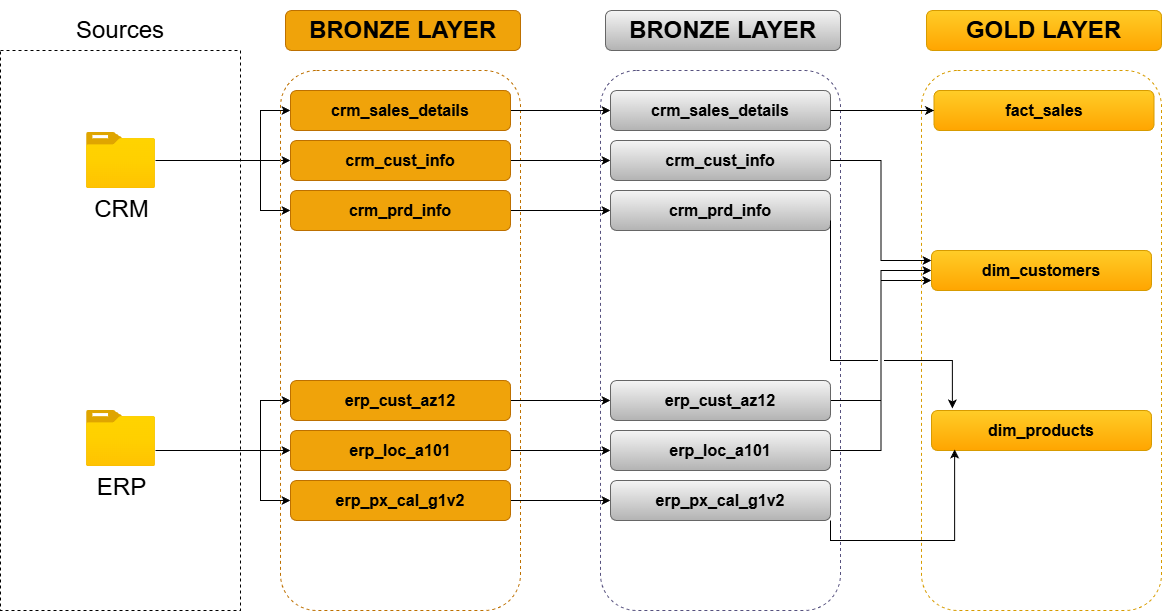

The diagram above was exported from draw.io. Its source (the exported page's mxGraphModel, read from the mxfile embedded in the PNG):
<mxGraphModel dx="1410" dy="825" grid="1" gridSize="10" guides="1" tooltips="1" connect="1" arrows="1" fold="1" page="1" pageScale="1" pageWidth="827" pageHeight="1169" math="0" shadow="0">
  <root>
    <mxCell id="0" />
    <mxCell id="1" parent="0" />
    <mxCell id="MuuElCX0UWzzasTWuqrm-1" parent="1" style="rounded=0;whiteSpace=wrap;html=1;fillColor=none;dashed=1;" value="" vertex="1">
      <mxGeometry height="560" width="240" x="80" y="160" as="geometry" />
    </mxCell>
    <mxCell id="MuuElCX0UWzzasTWuqrm-2" parent="1" style="rounded=1;whiteSpace=wrap;html=1;fillColor=none;strokeColor=none;" value="&lt;font style=&quot;font-size: 24px;&quot;&gt;Sources&lt;/font&gt;" vertex="1">
      <mxGeometry height="60" width="120" x="140" y="110" as="geometry" />
    </mxCell>
    <mxCell id="MuuElCX0UWzzasTWuqrm-29" edge="1" parent="1" source="MuuElCX0UWzzasTWuqrm-3" style="edgeStyle=orthogonalEdgeStyle;rounded=0;orthogonalLoop=1;jettySize=auto;html=1;entryX=0;entryY=0.5;entryDx=0;entryDy=0;" target="MuuElCX0UWzzasTWuqrm-8">
      <mxGeometry relative="1" as="geometry">
        <Array as="points">
          <mxPoint x="300" y="270" />
          <mxPoint x="300" y="270" />
        </Array>
      </mxGeometry>
    </mxCell>
    <mxCell id="MuuElCX0UWzzasTWuqrm-30" edge="1" parent="1" source="MuuElCX0UWzzasTWuqrm-3" style="edgeStyle=orthogonalEdgeStyle;rounded=0;orthogonalLoop=1;jettySize=auto;html=1;entryX=0;entryY=0.5;entryDx=0;entryDy=0;" target="MuuElCX0UWzzasTWuqrm-7">
      <mxGeometry relative="1" as="geometry">
        <Array as="points">
          <mxPoint x="340" y="270" />
          <mxPoint x="340" y="220" />
        </Array>
      </mxGeometry>
    </mxCell>
    <mxCell id="MuuElCX0UWzzasTWuqrm-31" edge="1" parent="1" source="MuuElCX0UWzzasTWuqrm-3" style="edgeStyle=orthogonalEdgeStyle;rounded=0;orthogonalLoop=1;jettySize=auto;html=1;entryX=0;entryY=0.5;entryDx=0;entryDy=0;" target="MuuElCX0UWzzasTWuqrm-9">
      <mxGeometry relative="1" as="geometry">
        <Array as="points">
          <mxPoint x="340" y="270" />
          <mxPoint x="340" y="320" />
        </Array>
      </mxGeometry>
    </mxCell>
    <mxCell id="MuuElCX0UWzzasTWuqrm-3" parent="1" style="image;aspect=fixed;html=1;points=[];align=center;fontSize=12;image=img/lib/azure2/general/Folder_Blank.svg;" value="&lt;font style=&quot;font-size: 24px;&quot;&gt;CRM&lt;/font&gt;" vertex="1">
      <mxGeometry height="56.00000000000001" width="69" x="166" y="242" as="geometry" />
    </mxCell>
    <mxCell id="MuuElCX0UWzzasTWuqrm-4" parent="1" style="image;aspect=fixed;html=1;points=[];align=center;fontSize=12;image=img/lib/azure2/general/Folder_Blank.svg;" value="&lt;span style=&quot;font-size: 24px;&quot;&gt;ERP&lt;/span&gt;&lt;div&gt;&lt;span style=&quot;font-size: 24px;&quot;&gt;&lt;br&gt;&lt;/span&gt;&lt;/div&gt;" vertex="1">
      <mxGeometry height="56.00000000000001" width="69" x="166" y="520" as="geometry" />
    </mxCell>
    <mxCell id="MuuElCX0UWzzasTWuqrm-5" parent="1" style="rounded=1;whiteSpace=wrap;html=1;fillColor=none;dashed=1;strokeColor=#BD7000;fontColor=#000000;" value="" vertex="1">
      <mxGeometry height="540" width="240" x="360" y="180" as="geometry" />
    </mxCell>
    <mxCell id="MuuElCX0UWzzasTWuqrm-6" parent="1" style="rounded=1;whiteSpace=wrap;html=1;fillColor=#f0a30a;fontColor=#000000;strokeColor=#BD7000;" value="&lt;b&gt;&lt;font style=&quot;font-size: 24px;&quot;&gt;BRONZE LAYER&lt;/font&gt;&lt;/b&gt;" vertex="1">
      <mxGeometry height="40" width="235" x="365" y="120" as="geometry" />
    </mxCell>
    <mxCell id="FDi-gUWXT9unaIKxRlVJ-11" edge="1" parent="1" source="MuuElCX0UWzzasTWuqrm-7" style="edgeStyle=orthogonalEdgeStyle;rounded=0;orthogonalLoop=1;jettySize=auto;html=1;exitX=1;exitY=0.5;exitDx=0;exitDy=0;entryX=0;entryY=0.5;entryDx=0;entryDy=0;" target="FDi-gUWXT9unaIKxRlVJ-3">
      <mxGeometry relative="1" as="geometry" />
    </mxCell>
    <mxCell id="MuuElCX0UWzzasTWuqrm-7" parent="1" style="rounded=1;whiteSpace=wrap;html=1;fillColor=#f0a30a;fontColor=#000000;strokeColor=#BD7000;" value="&lt;b style=&quot;&quot;&gt;&lt;font style=&quot;font-size: 16px; color: rgb(0, 0, 0);&quot;&gt;crm_sales_details&lt;/font&gt;&lt;/b&gt;" vertex="1">
      <mxGeometry height="40" width="220" x="370" y="200" as="geometry" />
    </mxCell>
    <mxCell id="FDi-gUWXT9unaIKxRlVJ-12" edge="1" parent="1" source="MuuElCX0UWzzasTWuqrm-8" style="edgeStyle=orthogonalEdgeStyle;rounded=0;orthogonalLoop=1;jettySize=auto;html=1;exitX=1;exitY=0.5;exitDx=0;exitDy=0;entryX=0;entryY=0.5;entryDx=0;entryDy=0;" target="FDi-gUWXT9unaIKxRlVJ-4">
      <mxGeometry relative="1" as="geometry" />
    </mxCell>
    <mxCell id="MuuElCX0UWzzasTWuqrm-8" parent="1" style="rounded=1;whiteSpace=wrap;html=1;fillColor=#f0a30a;fontColor=#000000;strokeColor=#BD7000;" value="&lt;b&gt;&lt;font style=&quot;font-size: 16px; color: rgb(0, 0, 0);&quot;&gt;crm_cust_info&lt;/font&gt;&lt;/b&gt;" vertex="1">
      <mxGeometry height="40" width="220" x="370" y="250" as="geometry" />
    </mxCell>
    <mxCell id="FDi-gUWXT9unaIKxRlVJ-13" edge="1" parent="1" source="MuuElCX0UWzzasTWuqrm-9" style="edgeStyle=orthogonalEdgeStyle;rounded=0;orthogonalLoop=1;jettySize=auto;html=1;exitX=1;exitY=0.5;exitDx=0;exitDy=0;" target="FDi-gUWXT9unaIKxRlVJ-5">
      <mxGeometry relative="1" as="geometry" />
    </mxCell>
    <mxCell id="MuuElCX0UWzzasTWuqrm-9" parent="1" style="rounded=1;whiteSpace=wrap;html=1;fillColor=#f0a30a;fontColor=#000000;strokeColor=#BD7000;" value="&lt;b&gt;&lt;font style=&quot;font-size: 16px; color: rgb(0, 0, 0);&quot;&gt;crm_prd_info&lt;/font&gt;&lt;/b&gt;" vertex="1">
      <mxGeometry height="40" width="220" x="370" y="300" as="geometry" />
    </mxCell>
    <mxCell id="MuuElCX0UWzzasTWuqrm-42" edge="1" parent="1" style="edgeStyle=orthogonalEdgeStyle;rounded=0;orthogonalLoop=1;jettySize=auto;html=1;entryX=0;entryY=0.5;entryDx=0;entryDy=0;" target="MuuElCX0UWzzasTWuqrm-46">
      <mxGeometry relative="1" as="geometry">
        <Array as="points">
          <mxPoint x="300" y="560" />
          <mxPoint x="300" y="560" />
        </Array>
        <mxPoint x="235" y="560" as="sourcePoint" />
      </mxGeometry>
    </mxCell>
    <mxCell id="MuuElCX0UWzzasTWuqrm-43" edge="1" parent="1" style="edgeStyle=orthogonalEdgeStyle;rounded=0;orthogonalLoop=1;jettySize=auto;html=1;entryX=0;entryY=0.5;entryDx=0;entryDy=0;" target="MuuElCX0UWzzasTWuqrm-45">
      <mxGeometry relative="1" as="geometry">
        <Array as="points">
          <mxPoint x="340" y="560" />
          <mxPoint x="340" y="510" />
        </Array>
        <mxPoint x="235" y="560" as="sourcePoint" />
      </mxGeometry>
    </mxCell>
    <mxCell id="MuuElCX0UWzzasTWuqrm-44" edge="1" parent="1" style="edgeStyle=orthogonalEdgeStyle;rounded=0;orthogonalLoop=1;jettySize=auto;html=1;entryX=0;entryY=0.5;entryDx=0;entryDy=0;" target="MuuElCX0UWzzasTWuqrm-47">
      <mxGeometry relative="1" as="geometry">
        <Array as="points">
          <mxPoint x="340" y="560" />
          <mxPoint x="340" y="610" />
        </Array>
        <mxPoint x="235" y="560" as="sourcePoint" />
      </mxGeometry>
    </mxCell>
    <mxCell id="FDi-gUWXT9unaIKxRlVJ-15" edge="1" parent="1" source="MuuElCX0UWzzasTWuqrm-45" style="edgeStyle=orthogonalEdgeStyle;rounded=0;orthogonalLoop=1;jettySize=auto;html=1;exitX=1;exitY=0.5;exitDx=0;exitDy=0;entryX=0;entryY=0.5;entryDx=0;entryDy=0;" target="FDi-gUWXT9unaIKxRlVJ-6">
      <mxGeometry relative="1" as="geometry" />
    </mxCell>
    <mxCell id="MuuElCX0UWzzasTWuqrm-45" parent="1" style="rounded=1;whiteSpace=wrap;html=1;fillColor=#f0a30a;fontColor=#000000;strokeColor=#BD7000;" value="&lt;b style=&quot;&quot;&gt;&lt;font style=&quot;font-size: 16px; color: rgb(0, 0, 0);&quot;&gt;erp_cust_az12&lt;/font&gt;&lt;/b&gt;" vertex="1">
      <mxGeometry height="40" width="220" x="370" y="490" as="geometry" />
    </mxCell>
    <mxCell id="FDi-gUWXT9unaIKxRlVJ-16" edge="1" parent="1" source="MuuElCX0UWzzasTWuqrm-46" style="edgeStyle=orthogonalEdgeStyle;rounded=0;orthogonalLoop=1;jettySize=auto;html=1;exitX=1;exitY=0.5;exitDx=0;exitDy=0;entryX=0;entryY=0.5;entryDx=0;entryDy=0;" target="FDi-gUWXT9unaIKxRlVJ-7">
      <mxGeometry relative="1" as="geometry" />
    </mxCell>
    <mxCell id="MuuElCX0UWzzasTWuqrm-46" parent="1" style="rounded=1;whiteSpace=wrap;html=1;fillColor=#f0a30a;fontColor=#000000;strokeColor=#BD7000;" value="&lt;b&gt;&lt;font style=&quot;font-size: 16px; color: rgb(0, 0, 0);&quot;&gt;erp_loc_a101&lt;/font&gt;&lt;/b&gt;" vertex="1">
      <mxGeometry height="40" width="220" x="370" y="540" as="geometry" />
    </mxCell>
    <mxCell id="FDi-gUWXT9unaIKxRlVJ-17" edge="1" parent="1" source="MuuElCX0UWzzasTWuqrm-47" style="edgeStyle=orthogonalEdgeStyle;rounded=0;orthogonalLoop=1;jettySize=auto;html=1;exitX=1;exitY=0.5;exitDx=0;exitDy=0;" target="FDi-gUWXT9unaIKxRlVJ-8">
      <mxGeometry relative="1" as="geometry" />
    </mxCell>
    <mxCell id="MuuElCX0UWzzasTWuqrm-47" parent="1" style="rounded=1;whiteSpace=wrap;html=1;fillColor=#f0a30a;fontColor=#000000;strokeColor=#BD7000;" value="&lt;b&gt;&lt;font style=&quot;font-size: 16px; color: rgb(0, 0, 0);&quot;&gt;erp_px_cal_g1v2&lt;/font&gt;&lt;/b&gt;" vertex="1">
      <mxGeometry height="40" width="220" x="370" y="590" as="geometry" />
    </mxCell>
    <mxCell id="FDi-gUWXT9unaIKxRlVJ-1" parent="1" style="rounded=1;whiteSpace=wrap;html=1;dashed=1;fillColor=none;strokeColor=#56517e;" value="" vertex="1">
      <mxGeometry height="540" width="240" x="680" y="180" as="geometry" />
    </mxCell>
    <mxCell id="FDi-gUWXT9unaIKxRlVJ-2" parent="1" style="rounded=1;whiteSpace=wrap;html=1;fillColor=#f5f5f5;strokeColor=#666666;gradientColor=#b3b3b3;" value="&lt;b&gt;&lt;font style=&quot;font-size: 24px; color: rgb(0, 0, 0);&quot;&gt;BRONZE LAYER&lt;/font&gt;&lt;/b&gt;" vertex="1">
      <mxGeometry height="40" width="235" x="685" y="120" as="geometry" />
    </mxCell>
    <mxCell id="FDi-gUWXT9unaIKxRlVJ-3" parent="1" style="rounded=1;whiteSpace=wrap;html=1;fillColor=#f5f5f5;strokeColor=#666666;gradientColor=#b3b3b3;" value="&lt;b style=&quot;&quot;&gt;&lt;font style=&quot;font-size: 16px; color: rgb(0, 0, 0);&quot;&gt;crm_sales_details&lt;/font&gt;&lt;/b&gt;" vertex="1">
      <mxGeometry height="40" width="220" x="690" y="200" as="geometry" />
    </mxCell>
    <mxCell id="FDi-gUWXT9unaIKxRlVJ-4" parent="1" style="rounded=1;whiteSpace=wrap;html=1;fillColor=#f5f5f5;strokeColor=#666666;gradientColor=#b3b3b3;" value="&lt;b&gt;&lt;font style=&quot;font-size: 16px; color: rgb(0, 0, 0);&quot;&gt;crm_cust_info&lt;/font&gt;&lt;/b&gt;" vertex="1">
      <mxGeometry height="40" width="220" x="690" y="250" as="geometry" />
    </mxCell>
    <mxCell id="FDi-gUWXT9unaIKxRlVJ-5" parent="1" style="rounded=1;whiteSpace=wrap;html=1;fillColor=#f5f5f5;strokeColor=#666666;gradientColor=#b3b3b3;" value="&lt;b&gt;&lt;font style=&quot;font-size: 16px; color: rgb(0, 0, 0);&quot;&gt;crm_prd_info&lt;/font&gt;&lt;/b&gt;" vertex="1">
      <mxGeometry height="40" width="220" x="690" y="300" as="geometry" />
    </mxCell>
    <mxCell id="U0xrGoEYDluvs66GYfnl-15" edge="1" parent="1" source="FDi-gUWXT9unaIKxRlVJ-6" style="edgeStyle=orthogonalEdgeStyle;rounded=0;orthogonalLoop=1;jettySize=auto;html=1;exitX=1;exitY=0.5;exitDx=0;exitDy=0;entryX=0;entryY=0.5;entryDx=0;entryDy=0;jumpStyle=gap;" target="U0xrGoEYDluvs66GYfnl-4">
      <mxGeometry relative="1" as="geometry" />
    </mxCell>
    <mxCell id="FDi-gUWXT9unaIKxRlVJ-6" parent="1" style="rounded=1;whiteSpace=wrap;html=1;fillColor=#f5f5f5;strokeColor=#666666;gradientColor=#b3b3b3;" value="&lt;b style=&quot;&quot;&gt;&lt;font style=&quot;font-size: 16px; color: rgb(0, 0, 0);&quot;&gt;erp_cust_az12&lt;/font&gt;&lt;/b&gt;" vertex="1">
      <mxGeometry height="40" width="220" x="690" y="490" as="geometry" />
    </mxCell>
    <mxCell id="U0xrGoEYDluvs66GYfnl-16" edge="1" parent="1" source="FDi-gUWXT9unaIKxRlVJ-7" style="edgeStyle=orthogonalEdgeStyle;rounded=0;orthogonalLoop=1;jettySize=auto;html=1;exitX=1;exitY=0.5;exitDx=0;exitDy=0;entryX=0;entryY=0.75;entryDx=0;entryDy=0;jumpStyle=gap;" target="U0xrGoEYDluvs66GYfnl-4">
      <mxGeometry relative="1" as="geometry">
        <mxPoint x="990" y="430" as="targetPoint" />
      </mxGeometry>
    </mxCell>
    <mxCell id="FDi-gUWXT9unaIKxRlVJ-7" parent="1" style="rounded=1;whiteSpace=wrap;html=1;fillColor=#f5f5f5;strokeColor=#666666;gradientColor=#b3b3b3;" value="&lt;b&gt;&lt;font style=&quot;font-size: 16px; color: rgb(0, 0, 0);&quot;&gt;erp_loc_a101&lt;/font&gt;&lt;/b&gt;" vertex="1">
      <mxGeometry height="40" width="220" x="690" y="540" as="geometry" />
    </mxCell>
    <mxCell id="FDi-gUWXT9unaIKxRlVJ-8" parent="1" style="rounded=1;whiteSpace=wrap;html=1;fillColor=#f5f5f5;strokeColor=#666666;gradientColor=#b3b3b3;" value="&lt;b&gt;&lt;font style=&quot;font-size: 16px; color: rgb(0, 0, 0);&quot;&gt;erp_px_cal_g1v2&lt;/font&gt;&lt;/b&gt;" vertex="1">
      <mxGeometry height="40" width="220" x="690" y="590" as="geometry" />
    </mxCell>
    <mxCell id="U0xrGoEYDluvs66GYfnl-1" parent="1" style="rounded=1;whiteSpace=wrap;html=1;dashed=1;fillColor=none;strokeColor=#d79b00;gradientColor=#ffa500;" value="" vertex="1">
      <mxGeometry height="540" width="240" x="1001" y="180" as="geometry" />
    </mxCell>
    <mxCell id="U0xrGoEYDluvs66GYfnl-2" parent="1" style="rounded=1;whiteSpace=wrap;html=1;fillColor=#ffcd28;strokeColor=#d79b00;gradientColor=#ffa500;" value="&lt;b&gt;&lt;font style=&quot;font-size: 24px; color: rgb(0, 0, 0);&quot;&gt;GOLD LAYER&lt;/font&gt;&lt;/b&gt;" vertex="1">
      <mxGeometry height="40" width="235" x="1006" y="120" as="geometry" />
    </mxCell>
    <mxCell id="U0xrGoEYDluvs66GYfnl-3" parent="1" style="rounded=1;whiteSpace=wrap;html=1;fillColor=#ffcd28;strokeColor=#d79b00;gradientColor=#ffa500;" value="&lt;b style=&quot;&quot;&gt;&lt;font style=&quot;font-size: 16px; color: rgb(0, 0, 0);&quot;&gt;fact_sales&lt;/font&gt;&lt;/b&gt;" vertex="1">
      <mxGeometry height="40" width="220" x="1013.5" y="200" as="geometry" />
    </mxCell>
    <mxCell id="U0xrGoEYDluvs66GYfnl-4" parent="1" style="rounded=1;whiteSpace=wrap;html=1;fillColor=#ffcd28;strokeColor=#d79b00;gradientColor=#ffa500;" value="&lt;b&gt;&lt;font style=&quot;font-size: 16px; color: rgb(0, 0, 0);&quot;&gt;dim_customers&lt;/font&gt;&lt;/b&gt;" vertex="1">
      <mxGeometry height="40" width="220" x="1011" y="360" as="geometry" />
    </mxCell>
    <mxCell id="U0xrGoEYDluvs66GYfnl-5" parent="1" style="rounded=1;whiteSpace=wrap;html=1;fillColor=#ffcd28;strokeColor=#d79b00;gradientColor=#ffa500;" value="&lt;b&gt;&lt;font style=&quot;font-size: 16px; color: rgb(0, 0, 0);&quot;&gt;dim_products&lt;/font&gt;&lt;/b&gt;" vertex="1">
      <mxGeometry height="40" width="220" x="1011" y="520" as="geometry" />
    </mxCell>
    <mxCell id="U0xrGoEYDluvs66GYfnl-9" edge="1" parent="1" source="FDi-gUWXT9unaIKxRlVJ-3" style="edgeStyle=orthogonalEdgeStyle;rounded=0;orthogonalLoop=1;jettySize=auto;html=1;exitX=1;exitY=0.5;exitDx=0;exitDy=0;entryX=0;entryY=0.5;entryDx=0;entryDy=0;jumpStyle=gap;" target="U0xrGoEYDluvs66GYfnl-3">
      <mxGeometry relative="1" as="geometry">
        <mxPoint x="950" y="400" as="sourcePoint" />
        <mxPoint x="1050" y="400" as="targetPoint" />
      </mxGeometry>
    </mxCell>
    <mxCell id="U0xrGoEYDluvs66GYfnl-10" edge="1" parent="1" source="FDi-gUWXT9unaIKxRlVJ-4" style="edgeStyle=orthogonalEdgeStyle;rounded=0;orthogonalLoop=1;jettySize=auto;html=1;exitX=1;exitY=0.5;exitDx=0;exitDy=0;entryX=0;entryY=0.25;entryDx=0;entryDy=0;jumpStyle=gap;" target="U0xrGoEYDluvs66GYfnl-4">
      <mxGeometry relative="1" as="geometry">
        <mxPoint x="950" y="360" as="sourcePoint" />
        <mxPoint x="1050" y="360" as="targetPoint" />
      </mxGeometry>
    </mxCell>
    <mxCell id="U0xrGoEYDluvs66GYfnl-18" edge="1" parent="1" source="FDi-gUWXT9unaIKxRlVJ-5" style="edgeStyle=orthogonalEdgeStyle;rounded=0;orthogonalLoop=1;jettySize=auto;html=1;exitX=1;exitY=0.75;exitDx=0;exitDy=0;entryX=0.095;entryY=-0.05;entryDx=0;entryDy=0;entryPerimeter=0;jumpStyle=gap;" target="U0xrGoEYDluvs66GYfnl-5">
      <mxGeometry relative="1" as="geometry">
        <Array as="points">
          <mxPoint x="910" y="470" />
          <mxPoint x="1032" y="470" />
        </Array>
        <mxPoint x="930" y="380" as="sourcePoint" />
        <mxPoint x="1030" y="380" as="targetPoint" />
      </mxGeometry>
    </mxCell>
    <mxCell id="U0xrGoEYDluvs66GYfnl-21" edge="1" parent="1" source="FDi-gUWXT9unaIKxRlVJ-8" style="edgeStyle=orthogonalEdgeStyle;rounded=0;orthogonalLoop=1;jettySize=auto;html=1;exitX=1;exitY=1;exitDx=0;exitDy=0;entryX=0.105;entryY=0.975;entryDx=0;entryDy=0;entryPerimeter=0;jumpStyle=gap;" target="U0xrGoEYDluvs66GYfnl-5">
      <mxGeometry relative="1" as="geometry">
        <mxPoint x="950" y="630" as="sourcePoint" />
        <mxPoint x="1050" y="630" as="targetPoint" />
      </mxGeometry>
    </mxCell>
  </root>
</mxGraphModel>